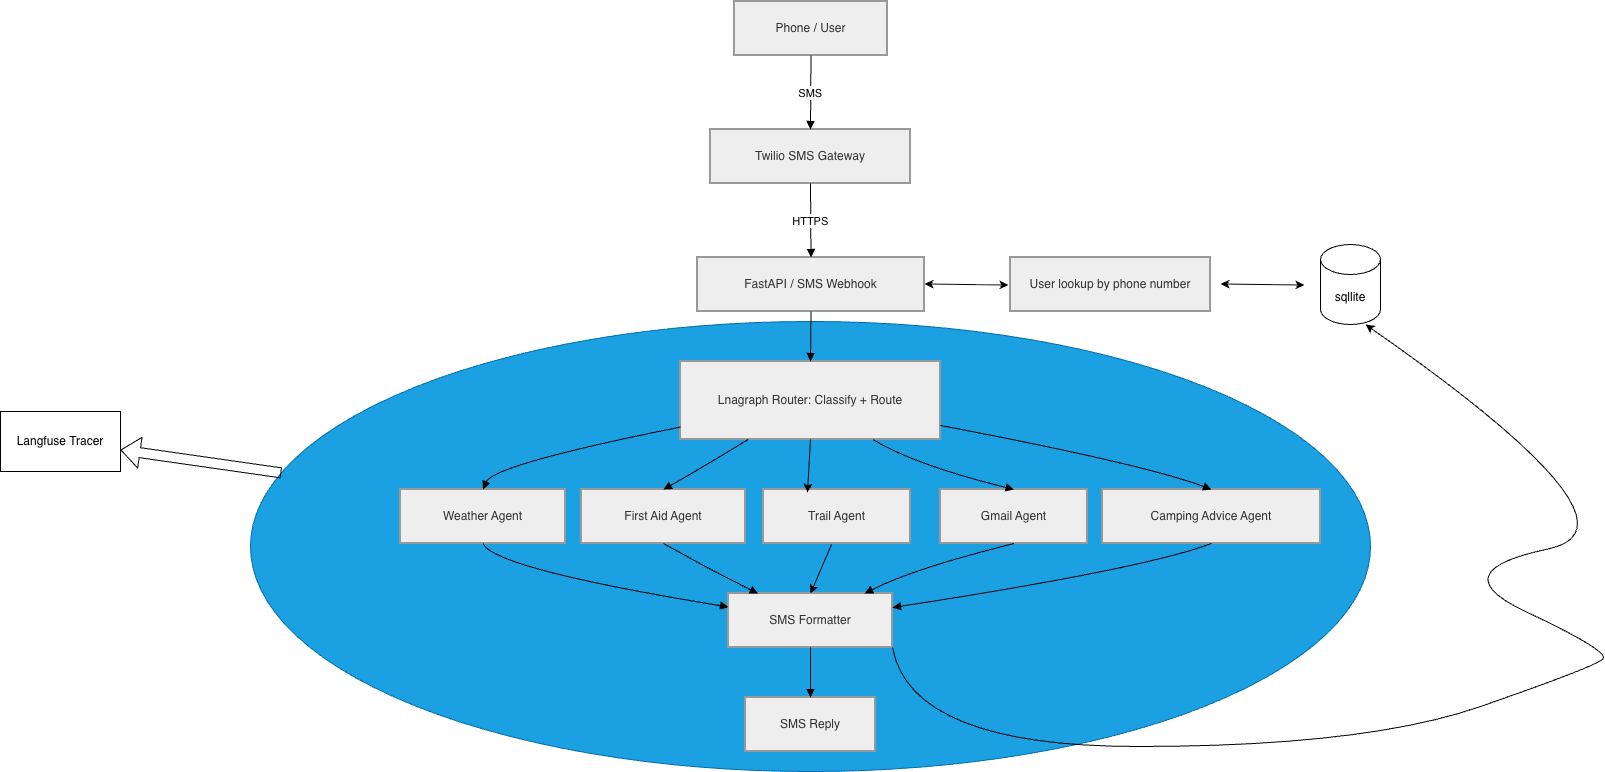

The diagram above was exported from draw.io. Its source (the exported page's mxGraphModel, read from the mxfile embedded in the PNG):
<mxGraphModel dx="3052" dy="1044" grid="1" gridSize="10" guides="1" tooltips="1" connect="1" arrows="1" fold="1" page="1" pageScale="1" pageWidth="827" pageHeight="1169" math="0" shadow="0">
  <root>
    <mxCell id="WIyWlLk6GJQsqaUBKTNV-0" />
    <mxCell id="WIyWlLk6GJQsqaUBKTNV-1" parent="WIyWlLk6GJQsqaUBKTNV-0" />
    <mxCell id="4C0UlCr5NLVrYy6z39RT-100" parent="WIyWlLk6GJQsqaUBKTNV-1" style="ellipse;whiteSpace=wrap;html=1;fillColor=#1ba1e2;fontColor=#ffffff;strokeColor=#006EAF;" value="" vertex="1">
      <mxGeometry height="450" width="1120" x="-140" y="340" as="geometry" />
    </mxCell>
    <mxCell id="4C0UlCr5NLVrYy6z39RT-42" parent="WIyWlLk6GJQsqaUBKTNV-1" style="whiteSpace=wrap;strokeWidth=2;fillColor=light-dark(#eeeeee,#1f2020);strokeColor=light-dark(#999999,#cccccc);fontColor=light-dark(#333333,#cccccc);" value="Phone / User" vertex="1">
      <mxGeometry height="54" width="153" x="344" y="20" as="geometry" />
    </mxCell>
    <mxCell id="4C0UlCr5NLVrYy6z39RT-43" parent="WIyWlLk6GJQsqaUBKTNV-1" style="whiteSpace=wrap;strokeWidth=2;fillColor=light-dark(#eeeeee,#1f2020);strokeColor=light-dark(#999999,#cccccc);fontColor=light-dark(#333333,#cccccc);" value="Twilio SMS Gateway" vertex="1">
      <mxGeometry height="54" width="200" x="320" y="148" as="geometry" />
    </mxCell>
    <mxCell id="4C0UlCr5NLVrYy6z39RT-44" parent="WIyWlLk6GJQsqaUBKTNV-1" style="whiteSpace=wrap;strokeWidth=2;fillColor=light-dark(#eeeeee,#1f2020);strokeColor=light-dark(#999999,#cccccc);fontColor=light-dark(#333333,#cccccc);" value="FastAPI / SMS Webhook" vertex="1">
      <mxGeometry height="54" width="227" x="307" y="276" as="geometry" />
    </mxCell>
    <mxCell id="4C0UlCr5NLVrYy6z39RT-45" parent="WIyWlLk6GJQsqaUBKTNV-1" style="whiteSpace=wrap;strokeWidth=2;fillColor=light-dark(#eeeeee,#1f2020);strokeColor=light-dark(#999999,#cccccc);fontColor=light-dark(#333333,#cccccc);" value="Lnagraph Router: Classify + Route" vertex="1">
      <mxGeometry height="78" width="260" x="290" y="380" as="geometry" />
    </mxCell>
    <mxCell id="4C0UlCr5NLVrYy6z39RT-46" parent="WIyWlLk6GJQsqaUBKTNV-1" style="whiteSpace=wrap;strokeWidth=2;fillColor=light-dark(#eeeeee,#1f2020);strokeColor=light-dark(#999999,#cccccc);fontColor=light-dark(#333333,#cccccc);" value="Weather Agent" vertex="1">
      <mxGeometry height="54" width="165" x="10" y="508" as="geometry" />
    </mxCell>
    <mxCell id="4C0UlCr5NLVrYy6z39RT-47" parent="WIyWlLk6GJQsqaUBKTNV-1" style="whiteSpace=wrap;strokeWidth=2;fillColor=light-dark(#eeeeee,#1f2020);strokeColor=light-dark(#999999,#cccccc);fontColor=light-dark(#333333,#cccccc);" value="First Aid Agent" vertex="1">
      <mxGeometry height="54" width="164" x="191" y="508" as="geometry" />
    </mxCell>
    <mxCell id="4C0UlCr5NLVrYy6z39RT-48" parent="WIyWlLk6GJQsqaUBKTNV-1" style="whiteSpace=wrap;strokeWidth=2;fillColor=light-dark(#eeeeee,#1f2020);strokeColor=light-dark(#999999,#cccccc);fontColor=light-dark(#333333,#cccccc);" value="Gmail Agent" vertex="1">
      <mxGeometry height="54" width="147" x="550" y="508" as="geometry" />
    </mxCell>
    <mxCell id="4C0UlCr5NLVrYy6z39RT-49" parent="WIyWlLk6GJQsqaUBKTNV-1" style="whiteSpace=wrap;strokeWidth=2;fillColor=light-dark(#eeeeee,#1f2020);strokeColor=light-dark(#999999,#cccccc);fontColor=light-dark(#333333,#cccccc);" value="Camping Advice Agent" vertex="1">
      <mxGeometry height="54" width="218" x="712" y="508" as="geometry" />
    </mxCell>
    <mxCell id="4C0UlCr5NLVrYy6z39RT-50" parent="WIyWlLk6GJQsqaUBKTNV-1" style="whiteSpace=wrap;strokeWidth=2;fillColor=light-dark(#eeeeee,#1f2020);strokeColor=light-dark(#999999,#cccccc);fontColor=light-dark(#333333,#cccccc);" value="SMS Formatter" vertex="1">
      <mxGeometry height="54" width="164" x="338" y="612" as="geometry" />
    </mxCell>
    <mxCell id="4C0UlCr5NLVrYy6z39RT-51" parent="WIyWlLk6GJQsqaUBKTNV-1" style="whiteSpace=wrap;strokeWidth=2;fillColor=light-dark(#eeeeee,#1f2020);strokeColor=light-dark(#999999,#cccccc);fontColor=light-dark(#333333,#cccccc);" value="SMS Reply" vertex="1">
      <mxGeometry height="54" width="130" x="355" y="716" as="geometry" />
    </mxCell>
    <mxCell id="4C0UlCr5NLVrYy6z39RT-52" edge="1" parent="WIyWlLk6GJQsqaUBKTNV-1" source="4C0UlCr5NLVrYy6z39RT-42" style="curved=1;startArrow=none;endArrow=block;exitX=0.5;exitY=1;entryX=0.5;entryY=0;rounded=0;" target="4C0UlCr5NLVrYy6z39RT-43" value="SMS">
      <mxGeometry relative="1" as="geometry">
        <Array as="points" />
      </mxGeometry>
    </mxCell>
    <mxCell id="4C0UlCr5NLVrYy6z39RT-53" edge="1" parent="WIyWlLk6GJQsqaUBKTNV-1" source="4C0UlCr5NLVrYy6z39RT-43" style="curved=1;startArrow=none;endArrow=block;exitX=0.5;exitY=1;entryX=0.5;entryY=0;rounded=0;" target="4C0UlCr5NLVrYy6z39RT-44" value="HTTPS">
      <mxGeometry relative="1" as="geometry">
        <Array as="points" />
      </mxGeometry>
    </mxCell>
    <mxCell id="4C0UlCr5NLVrYy6z39RT-54" edge="1" parent="WIyWlLk6GJQsqaUBKTNV-1" source="4C0UlCr5NLVrYy6z39RT-44" style="curved=1;startArrow=none;endArrow=block;exitX=0.5;exitY=1;entryX=0.5;entryY=0;rounded=0;" target="4C0UlCr5NLVrYy6z39RT-45" value="">
      <mxGeometry relative="1" as="geometry">
        <Array as="points" />
      </mxGeometry>
    </mxCell>
    <mxCell id="4C0UlCr5NLVrYy6z39RT-55" edge="1" parent="WIyWlLk6GJQsqaUBKTNV-1" source="4C0UlCr5NLVrYy6z39RT-45" style="curved=1;startArrow=none;endArrow=block;exitX=0;exitY=0.84;entryX=0.5;entryY=0;rounded=0;" target="4C0UlCr5NLVrYy6z39RT-46" value="">
      <mxGeometry relative="1" as="geometry">
        <Array as="points">
          <mxPoint x="103" y="483" />
        </Array>
      </mxGeometry>
    </mxCell>
    <mxCell id="4C0UlCr5NLVrYy6z39RT-56" edge="1" parent="WIyWlLk6GJQsqaUBKTNV-1" source="4C0UlCr5NLVrYy6z39RT-45" style="curved=1;startArrow=none;endArrow=block;exitX=0.26;exitY=1;entryX=0.5;entryY=0;rounded=0;" target="4C0UlCr5NLVrYy6z39RT-47" value="">
      <mxGeometry relative="1" as="geometry">
        <Array as="points">
          <mxPoint x="317" y="483" />
        </Array>
      </mxGeometry>
    </mxCell>
    <mxCell id="4C0UlCr5NLVrYy6z39RT-57" edge="1" parent="WIyWlLk6GJQsqaUBKTNV-1" source="4C0UlCr5NLVrYy6z39RT-45" style="curved=1;startArrow=none;endArrow=block;exitX=0.74;exitY=1;entryX=0.5;entryY=0;rounded=0;" target="4C0UlCr5NLVrYy6z39RT-48" value="">
      <mxGeometry relative="1" as="geometry">
        <Array as="points">
          <mxPoint x="523" y="483" />
        </Array>
      </mxGeometry>
    </mxCell>
    <mxCell id="4C0UlCr5NLVrYy6z39RT-58" edge="1" parent="WIyWlLk6GJQsqaUBKTNV-1" source="4C0UlCr5NLVrYy6z39RT-45" style="curved=1;startArrow=none;endArrow=block;exitX=1;exitY=0.82;entryX=0.5;entryY=0;rounded=0;" target="4C0UlCr5NLVrYy6z39RT-49" value="">
      <mxGeometry relative="1" as="geometry">
        <Array as="points">
          <mxPoint x="755" y="483" />
        </Array>
      </mxGeometry>
    </mxCell>
    <mxCell id="4C0UlCr5NLVrYy6z39RT-59" edge="1" parent="WIyWlLk6GJQsqaUBKTNV-1" source="4C0UlCr5NLVrYy6z39RT-46" style="curved=1;startArrow=none;endArrow=block;exitX=0.5;exitY=1;entryX=0;entryY=0.25;rounded=0;" target="4C0UlCr5NLVrYy6z39RT-50" value="">
      <mxGeometry relative="1" as="geometry">
        <Array as="points">
          <mxPoint x="103" y="587" />
        </Array>
      </mxGeometry>
    </mxCell>
    <mxCell id="4C0UlCr5NLVrYy6z39RT-60" edge="1" parent="WIyWlLk6GJQsqaUBKTNV-1" source="4C0UlCr5NLVrYy6z39RT-47" style="curved=1;startArrow=none;endArrow=block;exitX=0.5;exitY=1;entryX=0.18;entryY=0;rounded=0;" target="4C0UlCr5NLVrYy6z39RT-50" value="">
      <mxGeometry relative="1" as="geometry">
        <Array as="points">
          <mxPoint x="317" y="587" />
        </Array>
      </mxGeometry>
    </mxCell>
    <mxCell id="4C0UlCr5NLVrYy6z39RT-61" edge="1" parent="WIyWlLk6GJQsqaUBKTNV-1" source="4C0UlCr5NLVrYy6z39RT-48" style="curved=1;startArrow=none;endArrow=block;exitX=0.5;exitY=1;entryX=0.83;entryY=0;rounded=0;" target="4C0UlCr5NLVrYy6z39RT-50" value="">
      <mxGeometry relative="1" as="geometry">
        <Array as="points">
          <mxPoint x="523" y="587" />
        </Array>
      </mxGeometry>
    </mxCell>
    <mxCell id="4C0UlCr5NLVrYy6z39RT-62" edge="1" parent="WIyWlLk6GJQsqaUBKTNV-1" source="4C0UlCr5NLVrYy6z39RT-49" style="curved=1;startArrow=none;endArrow=block;exitX=0.5;exitY=1;entryX=1;entryY=0.26;rounded=0;" target="4C0UlCr5NLVrYy6z39RT-50" value="">
      <mxGeometry relative="1" as="geometry">
        <Array as="points">
          <mxPoint x="755" y="587" />
        </Array>
      </mxGeometry>
    </mxCell>
    <mxCell id="4C0UlCr5NLVrYy6z39RT-63" edge="1" parent="WIyWlLk6GJQsqaUBKTNV-1" source="4C0UlCr5NLVrYy6z39RT-50" style="curved=1;startArrow=none;endArrow=block;exitX=0.5;exitY=1;entryX=0.5;entryY=0;rounded=0;" target="4C0UlCr5NLVrYy6z39RT-51" value="">
      <mxGeometry relative="1" as="geometry">
        <Array as="points" />
      </mxGeometry>
    </mxCell>
    <mxCell id="4C0UlCr5NLVrYy6z39RT-86" parent="WIyWlLk6GJQsqaUBKTNV-1" style="whiteSpace=wrap;strokeWidth=2;fillColor=light-dark(#eeeeee,#1f2020);strokeColor=light-dark(#999999,#cccccc);fontColor=light-dark(#333333,#cccccc);" value="User lookup by phone number" vertex="1">
      <mxGeometry height="54" width="200" x="620" y="276" as="geometry" />
    </mxCell>
    <mxCell id="4C0UlCr5NLVrYy6z39RT-87" parent="WIyWlLk6GJQsqaUBKTNV-1" style="shape=cylinder3;whiteSpace=wrap;html=1;boundedLbl=1;backgroundOutline=1;size=15;" value="sqllite" vertex="1">
      <mxGeometry height="80" width="60" x="930" y="263" as="geometry" />
    </mxCell>
    <mxCell id="4C0UlCr5NLVrYy6z39RT-92" edge="1" parent="WIyWlLk6GJQsqaUBKTNV-1" style="endArrow=classic;startArrow=classic;html=1;rounded=0;entryX=0.12;entryY=1.019;entryDx=0;entryDy=0;entryPerimeter=0;" value="">
      <mxGeometry height="50" relative="1" width="50" as="geometry">
        <mxPoint x="534" y="302.49" as="sourcePoint" />
        <mxPoint x="618" y="303.5160000000001" as="targetPoint" />
      </mxGeometry>
    </mxCell>
    <mxCell id="4C0UlCr5NLVrYy6z39RT-94" edge="1" parent="WIyWlLk6GJQsqaUBKTNV-1" style="endArrow=classic;startArrow=classic;html=1;rounded=0;entryX=0.12;entryY=1.019;entryDx=0;entryDy=0;entryPerimeter=0;" value="">
      <mxGeometry height="50" relative="1" width="50" as="geometry">
        <mxPoint x="830" y="302.49" as="sourcePoint" />
        <mxPoint x="914" y="303.5160000000001" as="targetPoint" />
      </mxGeometry>
    </mxCell>
    <mxCell id="4C0UlCr5NLVrYy6z39RT-95" edge="1" parent="WIyWlLk6GJQsqaUBKTNV-1" source="4C0UlCr5NLVrYy6z39RT-50" style="curved=1;endArrow=classic;html=1;rounded=0;entryX=1;entryY=1;entryDx=0;entryDy=-15;entryPerimeter=0;exitX=1;exitY=1;exitDx=0;exitDy=0;" value="">
      <mxGeometry height="50" relative="1" width="50" as="geometry">
        <Array as="points">
          <mxPoint x="520" y="765" />
          <mxPoint x="975" y="765" />
          <mxPoint x="1205" y="685" />
          <mxPoint x="1220" y="670" />
          <mxPoint x="1050" y="590" />
          <mxPoint x="1265" y="545" />
        </Array>
        <mxPoint x="470" y="765" as="sourcePoint" />
        <mxPoint x="975" y="343" as="targetPoint" />
      </mxGeometry>
    </mxCell>
    <mxCell id="4C0UlCr5NLVrYy6z39RT-96" parent="WIyWlLk6GJQsqaUBKTNV-1" style="whiteSpace=wrap;strokeWidth=2;fillColor=light-dark(#eeeeee,#1f2020);strokeColor=light-dark(#999999,#cccccc);fontColor=light-dark(#333333,#cccccc);" value="Trail Agent" vertex="1">
      <mxGeometry height="54" width="147" x="373" y="508" as="geometry" />
    </mxCell>
    <mxCell id="4C0UlCr5NLVrYy6z39RT-98" edge="1" parent="WIyWlLk6GJQsqaUBKTNV-1" source="4C0UlCr5NLVrYy6z39RT-45" style="endArrow=classic;html=1;rounded=0;entryX=0.299;entryY=0.056;entryDx=0;entryDy=0;exitX=0.5;exitY=1;exitDx=0;exitDy=0;entryPerimeter=0;" target="4C0UlCr5NLVrYy6z39RT-96" value="">
      <mxGeometry height="50" relative="1" width="50" as="geometry">
        <mxPoint x="710" y="460" as="sourcePoint" />
        <mxPoint x="760" y="410" as="targetPoint" />
      </mxGeometry>
    </mxCell>
    <mxCell id="4C0UlCr5NLVrYy6z39RT-99" edge="1" parent="WIyWlLk6GJQsqaUBKTNV-1" source="4C0UlCr5NLVrYy6z39RT-96" style="endArrow=classic;html=1;rounded=0;entryX=0.5;entryY=0;entryDx=0;entryDy=0;exitX=0.463;exitY=1.019;exitDx=0;exitDy=0;exitPerimeter=0;" target="4C0UlCr5NLVrYy6z39RT-50" value="">
      <mxGeometry height="50" relative="1" width="50" as="geometry">
        <mxPoint x="710" y="460" as="sourcePoint" />
        <mxPoint x="760" y="410" as="targetPoint" />
      </mxGeometry>
    </mxCell>
    <mxCell id="4C0UlCr5NLVrYy6z39RT-101" edge="1" parent="WIyWlLk6GJQsqaUBKTNV-1" source="4C0UlCr5NLVrYy6z39RT-100" style="shape=flexArrow;endArrow=classic;html=1;rounded=0;" target="4C0UlCr5NLVrYy6z39RT-102" value="">
      <mxGeometry height="50" relative="1" width="50" as="geometry">
        <mxPoint x="710" y="510" as="sourcePoint" />
        <mxPoint x="760" y="460" as="targetPoint" />
      </mxGeometry>
    </mxCell>
    <mxCell id="4C0UlCr5NLVrYy6z39RT-102" parent="WIyWlLk6GJQsqaUBKTNV-1" style="rounded=0;whiteSpace=wrap;html=1;" value="Langfuse Tracer" vertex="1">
      <mxGeometry height="60" width="120" x="-390" y="430" as="geometry" />
    </mxCell>
  </root>
</mxGraphModel>